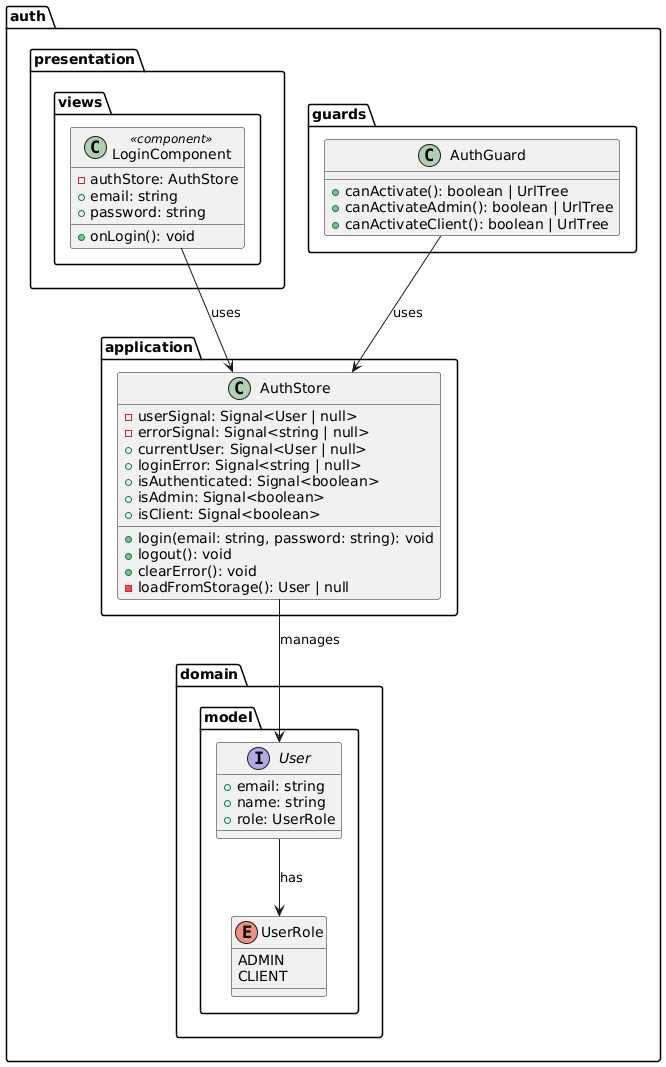

The diagram above was rendered by PlantUML. Its source (embedded in the PNG):
@startuml
package "auth.domain.model" {
  interface User {
    + email: string
    + name: string
    + role: UserRole
  }

  enum UserRole {
    ADMIN
    CLIENT
  }
}

package "auth.application" {
  class AuthStore {
    - userSignal: Signal<User | null>
    - errorSignal: Signal<string | null>
    + currentUser: Signal<User | null>
    + loginError: Signal<string | null>
    + isAuthenticated: Signal<boolean>
    + isAdmin: Signal<boolean>
    + isClient: Signal<boolean>
    + login(email: string, password: string): void
    + logout(): void
    + clearError(): void
    - loadFromStorage(): User | null
  }
}

package "auth.guards" {
  class AuthGuard {
    + canActivate(): boolean | UrlTree
    + canActivateAdmin(): boolean | UrlTree
    + canActivateClient(): boolean | UrlTree
  }
}

package "auth.presentation.views" {
  class LoginComponent <<component>> {
    - authStore: AuthStore
    + email: string
    + password: string
    + onLogin(): void
  }
}

AuthStore --> User : manages
User --> UserRole : has
LoginComponent --> AuthStore : uses
AuthGuard --> AuthStore : uses
@enduml